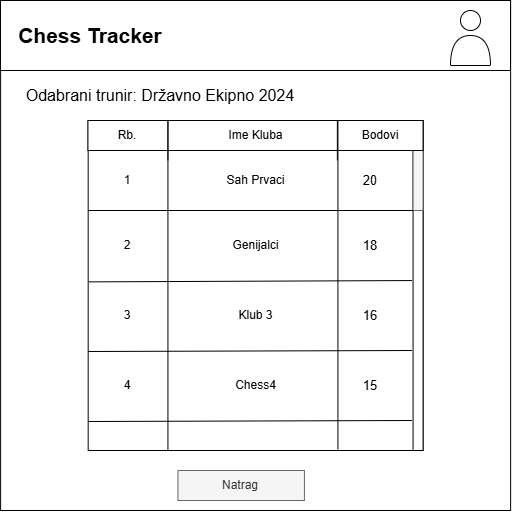

The diagram above was exported from draw.io. Its source (the exported page's mxGraphModel, read from the mxfile embedded in the PNG):
<mxGraphModel dx="1301" dy="707" grid="1" gridSize="10" guides="1" tooltips="1" connect="1" arrows="1" fold="1" page="1" pageScale="1" pageWidth="827" pageHeight="1169" math="0" shadow="0">
  <root>
    <mxCell id="0" />
    <mxCell id="1" parent="0" />
    <mxCell id="5rf75sI90MIChbo_VJuB-1" value="" style="whiteSpace=wrap;html=1;aspect=fixed;" vertex="1" parent="1">
      <mxGeometry x="150.12" y="120" width="510" height="510" as="geometry" />
    </mxCell>
    <mxCell id="5rf75sI90MIChbo_VJuB-2" value="" style="rounded=0;whiteSpace=wrap;html=1;" vertex="1" parent="1">
      <mxGeometry x="150" y="120" width="510" height="70" as="geometry" />
    </mxCell>
    <mxCell id="5rf75sI90MIChbo_VJuB-3" value="Chess Tracker" style="text;html=1;strokeColor=none;fillColor=none;align=center;verticalAlign=middle;whiteSpace=wrap;rounded=0;fontStyle=1;fontSize=21;" vertex="1" parent="1">
      <mxGeometry x="160" y="140" width="160" height="30" as="geometry" />
    </mxCell>
    <mxCell id="5rf75sI90MIChbo_VJuB-4" value="Odabrani trunir: Državno Ekipno 2024" style="text;html=1;strokeColor=none;fillColor=none;align=center;verticalAlign=middle;whiteSpace=wrap;rounded=0;fontSize=16;" vertex="1" parent="1">
      <mxGeometry x="160" y="200" width="300" height="30" as="geometry" />
    </mxCell>
    <mxCell id="5rf75sI90MIChbo_VJuB-5" value="" style="rounded=0;whiteSpace=wrap;html=1;" vertex="1" parent="1">
      <mxGeometry x="237.68" y="240" width="334.88" height="330" as="geometry" />
    </mxCell>
    <mxCell id="5rf75sI90MIChbo_VJuB-6" value="" style="rounded=0;whiteSpace=wrap;html=1;" vertex="1" parent="1">
      <mxGeometry x="562.5600000000001" y="240" width="10" height="330" as="geometry" />
    </mxCell>
    <mxCell id="5rf75sI90MIChbo_VJuB-7" value="" style="rounded=0;whiteSpace=wrap;html=1;fillColor=#f5f5f5;fontColor=#333333;strokeColor=#666666;" vertex="1" parent="1">
      <mxGeometry x="562.5600000000001" y="270" width="10" height="60" as="geometry" />
    </mxCell>
    <mxCell id="5rf75sI90MIChbo_VJuB-8" value="" style="rounded=0;whiteSpace=wrap;html=1;" vertex="1" parent="1">
      <mxGeometry x="237.43" y="240" width="335.13" height="30" as="geometry" />
    </mxCell>
    <mxCell id="5rf75sI90MIChbo_VJuB-9" value="" style="endArrow=none;html=1;rounded=0;" edge="1" parent="1">
      <mxGeometry width="50" height="50" relative="1" as="geometry">
        <mxPoint x="317.43" y="280" as="sourcePoint" />
        <mxPoint x="317.43" y="240" as="targetPoint" />
      </mxGeometry>
    </mxCell>
    <mxCell id="5rf75sI90MIChbo_VJuB-11" value="" style="endArrow=none;html=1;rounded=0;" edge="1" parent="1">
      <mxGeometry width="50" height="50" relative="1" as="geometry">
        <mxPoint x="486.86" y="280" as="sourcePoint" />
        <mxPoint x="486.86" y="240" as="targetPoint" />
      </mxGeometry>
    </mxCell>
    <mxCell id="5rf75sI90MIChbo_VJuB-12" value="Rb." style="text;html=1;strokeColor=none;fillColor=none;align=center;verticalAlign=middle;whiteSpace=wrap;rounded=0;" vertex="1" parent="1">
      <mxGeometry x="247.43" y="240" width="60" height="30" as="geometry" />
    </mxCell>
    <mxCell id="5rf75sI90MIChbo_VJuB-13" value="Ime Kluba" style="text;html=1;strokeColor=none;fillColor=none;align=center;verticalAlign=middle;whiteSpace=wrap;rounded=0;" vertex="1" parent="1">
      <mxGeometry x="338.71" y="240" width="132.57" height="30" as="geometry" />
    </mxCell>
    <mxCell id="5rf75sI90MIChbo_VJuB-15" value="Bodovi" style="text;html=1;strokeColor=none;fillColor=none;align=center;verticalAlign=middle;whiteSpace=wrap;rounded=0;" vertex="1" parent="1">
      <mxGeometry x="500" y="240" width="60" height="30" as="geometry" />
    </mxCell>
    <mxCell id="5rf75sI90MIChbo_VJuB-16" value="" style="endArrow=none;html=1;rounded=0;exitX=0.002;exitY=0.467;exitDx=0;exitDy=0;exitPerimeter=0;" edge="1" parent="1">
      <mxGeometry width="50" height="50" relative="1" as="geometry">
        <mxPoint x="237.58999999999997" y="328.73" as="sourcePoint" />
        <mxPoint x="237.43" y="328.72543668122273" as="targetPoint" />
      </mxGeometry>
    </mxCell>
    <mxCell id="5rf75sI90MIChbo_VJuB-17" value="" style="endArrow=none;html=1;rounded=0;exitX=0;exitY=1;exitDx=0;exitDy=0;" edge="1" parent="1" source="5rf75sI90MIChbo_VJuB-7">
      <mxGeometry width="50" height="50" relative="1" as="geometry">
        <mxPoint x="387.43" y="341.25" as="sourcePoint" />
        <mxPoint x="237.43" y="330" as="targetPoint" />
      </mxGeometry>
    </mxCell>
    <mxCell id="5rf75sI90MIChbo_VJuB-18" value="&lt;span style=&quot;color: rgba(0, 0, 0, 0); font-family: monospace; font-size: 0px; text-align: start; background-color: rgb(251, 251, 251);&quot;&gt;%3CmxGraphModel%3E%3Croot%3E%3CmxCell%20id%3D%220%22%2F%3E%3CmxCell%20id%3D%221%22%20parent%3D%220%22%2F%3E%3CmxCell%20id%3D%222%22%20value%3D%22%22%20style%3D%22endArrow%3Dnone%3Bhtml%3D1%3Brounded%3D0%3BentryX%3D0.002%3BentryY%3D0.489%3BentryDx%3D0%3BentryDy%3D0%3BentryPerimeter%3D0%3BexitX%3D-0.096%3BexitY%3D0.485%3BexitDx%3D0%3BexitDy%3D0%3BexitPerimeter%3D0%3B%22%20edge%3D%221%22%20parent%3D%221%22%3E%3CmxGeometry%20width%3D%2250%22%20height%3D%2250%22%20relative%3D%221%22%20as%3D%22geometry%22%3E%3CmxPoint%20x%3D%22542%22%20y%3D%22310%22%20as%3D%22sourcePoint%22%2F%3E%3CmxPoint%20x%3D%22218%22%20y%3D%22311%22%20as%3D%22targetPoint%22%2F%3E%3C%2FmxGeometry%3E%3C%2FmxCell%3E%3C%2Froot%3E%3C%2FmxGraphModel%3E&lt;/span&gt;" style="endArrow=none;html=1;rounded=0;entryX=0.002;entryY=0.489;entryDx=0;entryDy=0;entryPerimeter=0;exitX=-0.096;exitY=0.485;exitDx=0;exitDy=0;exitPerimeter=0;" edge="1" parent="1" source="5rf75sI90MIChbo_VJuB-6" target="5rf75sI90MIChbo_VJuB-5">
      <mxGeometry width="50" height="50" relative="1" as="geometry">
        <mxPoint x="560" y="401" as="sourcePoint" />
        <mxPoint x="184.87" y="400" as="targetPoint" />
      </mxGeometry>
    </mxCell>
    <mxCell id="5rf75sI90MIChbo_VJuB-19" value="1" style="text;html=1;strokeColor=none;fillColor=none;align=center;verticalAlign=middle;whiteSpace=wrap;rounded=0;" vertex="1" parent="1">
      <mxGeometry x="247.43" y="285" width="60" height="30" as="geometry" />
    </mxCell>
    <mxCell id="5rf75sI90MIChbo_VJuB-20" value="2" style="text;html=1;strokeColor=none;fillColor=none;align=center;verticalAlign=middle;whiteSpace=wrap;rounded=0;" vertex="1" parent="1">
      <mxGeometry x="247.43" y="350" width="60" height="30" as="geometry" />
    </mxCell>
    <mxCell id="5rf75sI90MIChbo_VJuB-25" value="20" style="text;html=1;strokeColor=none;fillColor=none;align=center;verticalAlign=middle;whiteSpace=wrap;rounded=0;fontSize=13;" vertex="1" parent="1">
      <mxGeometry x="490" y="285" width="60" height="30" as="geometry" />
    </mxCell>
    <mxCell id="5rf75sI90MIChbo_VJuB-26" value="18" style="text;html=1;strokeColor=none;fillColor=none;align=center;verticalAlign=middle;whiteSpace=wrap;rounded=0;fontSize=13;" vertex="1" parent="1">
      <mxGeometry x="490" y="350" width="60" height="30" as="geometry" />
    </mxCell>
    <mxCell id="5rf75sI90MIChbo_VJuB-27" value="" style="ellipse;whiteSpace=wrap;html=1;aspect=fixed;" vertex="1" parent="1">
      <mxGeometry x="610" y="130" width="20" height="20" as="geometry" />
    </mxCell>
    <mxCell id="5rf75sI90MIChbo_VJuB-28" value="" style="shape=or;whiteSpace=wrap;html=1;rotation=-90;" vertex="1" parent="1">
      <mxGeometry x="605" y="150" width="30" height="40" as="geometry" />
    </mxCell>
    <mxCell id="5rf75sI90MIChbo_VJuB-29" value="Natrag" style="rounded=0;whiteSpace=wrap;html=1;fillColor=#f5f5f5;fontColor=#333333;strokeColor=#666666;" vertex="1" parent="1">
      <mxGeometry x="327.43" y="590" width="126.5" height="30" as="geometry" />
    </mxCell>
    <mxCell id="5rf75sI90MIChbo_VJuB-30" value="" style="endArrow=none;html=1;rounded=0;exitX=0.182;exitY=0.998;exitDx=0;exitDy=0;exitPerimeter=0;" edge="1" parent="1">
      <mxGeometry width="50" height="50" relative="1" as="geometry">
        <mxPoint x="317.43" y="570" as="sourcePoint" />
        <mxPoint x="317.43" y="241" as="targetPoint" />
      </mxGeometry>
    </mxCell>
    <mxCell id="5rf75sI90MIChbo_VJuB-32" value="" style="endArrow=none;html=1;rounded=0;exitX=0.182;exitY=0.998;exitDx=0;exitDy=0;exitPerimeter=0;" edge="1" parent="1">
      <mxGeometry width="50" height="50" relative="1" as="geometry">
        <mxPoint x="487.43" y="569" as="sourcePoint" />
        <mxPoint x="487.43" y="240" as="targetPoint" />
      </mxGeometry>
    </mxCell>
    <mxCell id="5rf75sI90MIChbo_VJuB-33" value="" style="endArrow=none;html=1;rounded=0;entryX=0.002;entryY=0.489;entryDx=0;entryDy=0;entryPerimeter=0;exitX=-0.096;exitY=0.485;exitDx=0;exitDy=0;exitPerimeter=0;" edge="1" parent="1">
      <mxGeometry width="50" height="50" relative="1" as="geometry">
        <mxPoint x="561.43" y="470" as="sourcePoint" />
        <mxPoint x="237.43" y="471" as="targetPoint" />
      </mxGeometry>
    </mxCell>
    <mxCell id="5rf75sI90MIChbo_VJuB-34" value="" style="endArrow=none;html=1;rounded=0;entryX=0.002;entryY=0.489;entryDx=0;entryDy=0;entryPerimeter=0;exitX=-0.096;exitY=0.485;exitDx=0;exitDy=0;exitPerimeter=0;" edge="1" parent="1">
      <mxGeometry width="50" height="50" relative="1" as="geometry">
        <mxPoint x="561.43" y="540" as="sourcePoint" />
        <mxPoint x="237.43" y="541" as="targetPoint" />
      </mxGeometry>
    </mxCell>
    <mxCell id="5rf75sI90MIChbo_VJuB-35" value="3" style="text;html=1;strokeColor=none;fillColor=none;align=center;verticalAlign=middle;whiteSpace=wrap;rounded=0;" vertex="1" parent="1">
      <mxGeometry x="247.43" y="420" width="60" height="30" as="geometry" />
    </mxCell>
    <mxCell id="5rf75sI90MIChbo_VJuB-36" value="4" style="text;html=1;strokeColor=none;fillColor=none;align=center;verticalAlign=middle;whiteSpace=wrap;rounded=0;" vertex="1" parent="1">
      <mxGeometry x="247.43" y="490" width="60" height="30" as="geometry" />
    </mxCell>
    <mxCell id="5rf75sI90MIChbo_VJuB-39" value="16" style="text;html=1;strokeColor=none;fillColor=none;align=center;verticalAlign=middle;whiteSpace=wrap;rounded=0;fontSize=13;" vertex="1" parent="1">
      <mxGeometry x="490" y="420" width="60" height="30" as="geometry" />
    </mxCell>
    <mxCell id="5rf75sI90MIChbo_VJuB-42" value="15" style="text;html=1;strokeColor=none;fillColor=none;align=center;verticalAlign=middle;whiteSpace=wrap;rounded=0;fontSize=13;" vertex="1" parent="1">
      <mxGeometry x="490" y="490" width="60" height="30" as="geometry" />
    </mxCell>
    <mxCell id="5rf75sI90MIChbo_VJuB-43" value="Sah Prvaci" style="text;html=1;strokeColor=none;fillColor=none;align=center;verticalAlign=middle;whiteSpace=wrap;rounded=0;" vertex="1" parent="1">
      <mxGeometry x="338.71" y="285" width="132.57" height="30" as="geometry" />
    </mxCell>
    <mxCell id="5rf75sI90MIChbo_VJuB-44" value="Genijalci" style="text;html=1;strokeColor=none;fillColor=none;align=center;verticalAlign=middle;whiteSpace=wrap;rounded=0;" vertex="1" parent="1">
      <mxGeometry x="338.71" y="350" width="132.57" height="30" as="geometry" />
    </mxCell>
    <mxCell id="5rf75sI90MIChbo_VJuB-45" value="Klub 3" style="text;html=1;strokeColor=none;fillColor=none;align=center;verticalAlign=middle;whiteSpace=wrap;rounded=0;" vertex="1" parent="1">
      <mxGeometry x="338.71" y="420" width="132.57" height="30" as="geometry" />
    </mxCell>
    <mxCell id="5rf75sI90MIChbo_VJuB-46" value="Chess4" style="text;html=1;strokeColor=none;fillColor=none;align=center;verticalAlign=middle;whiteSpace=wrap;rounded=0;" vertex="1" parent="1">
      <mxGeometry x="338.84" y="490" width="132.57" height="30" as="geometry" />
    </mxCell>
  </root>
</mxGraphModel>